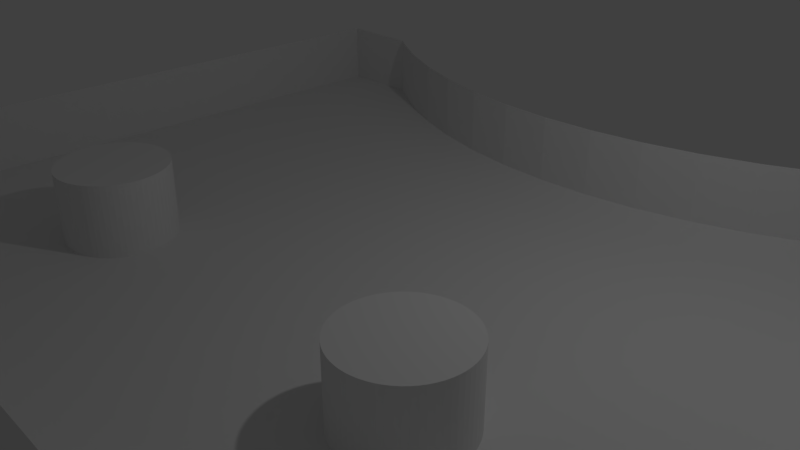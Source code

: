 # Source: Map.blend  (saved by Blender 2.79.0; exported with 4.5.12 LTS)
import bpy
from mathutils import Matrix  # noqa: F401  (used for matrix-valued properties, if any)

bpy.ops.wm.read_factory_settings(use_empty=True)
scene = bpy.context.scene
scene.name = 'Scene'

# ---- collections
col_collection_1 = bpy.data.collections.new('Collection 1'); scene.collection.children.link(col_collection_1)

# ---- world
world_world = bpy.data.worlds.new('World'); scene.world = world_world
world_world.color = (0.05088, 0.05088, 0.05088)
world_world.use_sun_shadow = False
world_world.sun_shadow_jitter_overblur = 0.0
world_world.cycles.sampling_method = 'MANUAL'

# ---- cameras
cam_camera = bpy.data.cameras.new('Camera')
cam_camera.clip_end = 100.0
cam_camera.lens = 35.0
cam_camera.sensor_width = 32.0
cam_camera.sensor_height = 18.0
cam_camera.ortho_scale = 7.314
cam_camera.dof.focus_distance = 0.0
cam_camera.dof.aperture_fstop = 128.0

# ---- lights
light_lamp = bpy.data.lights.new('Lamp', 'POINT')
light_lamp.transmission_factor = 0.0
light_lamp.cutoff_distance = 30.0
light_lamp.energy = 100.0
light_lamp.shadow_buffer_clip_start = 1.001
light_lamp.shadow_soft_size = 0.1
light_lamp.shadow_maximum_resolution = 0.006
light_lamp.use_absolute_resolution = True

# ---- meshes
me_cube = bpy.data.meshes.new('Cube')
me_cube.from_pydata([(-1.0, -1.0, -1.0), (-1.0, -1.0, 1.0), (-1.0, 1.0, -1.0), (-1.0, 1.0, 1.0), (1.0, -1.0, -1.0), (1.0, -1.0, 1.0), (1.0, 1.0, -1.0), (1.0, 1.0, 1.0), (0.7749, 1.0, -1.0), (-0.7749, 1.0, -1.0), (0.7408, 0.9696, -1.0), (0.6285, 0.8889, -1.0), (0.5102, 0.8218, -1.0), (0.387, 0.7689, -1.0), (0.2601, 0.7307, -1.0), (0.1307, 0.7077, -1.0), (1.073e-06, 0.7, -1.0), (-0.1307, 0.7077, -1.0), (-0.2601, 0.7307, -1.0), (-0.387, 0.7689, -1.0), (-0.5102, 0.8218, -1.0), (-0.6285, 0.8889, -1.0), (-0.7408, 0.9696, -1.0), (0.7749, 1.0, 1.0), (-0.7749, 1.0, 1.0), (0.7408, 0.9696, 1.0), (0.6285, 0.8889, 1.0), (0.5102, 0.8218, 1.0), (0.387, 0.7689, 1.0), (0.2601, 0.7307, 1.0), (0.1307, 0.7077, 1.0), (1.073e-06, 0.7, 1.0), (-0.1307, 0.7077, 1.0), (-0.2601, 0.7307, 1.0), (-0.387, 0.7689, 1.0), (-0.5102, 0.8218, 1.0), (-0.6285, 0.8889, 1.0), (-0.7408, 0.9696, 1.0), (0.4583, -0.25, -1.0), (0.4706, -0.2507, -1.0), (0.4827, -0.2529, -1.0), (0.4946, -0.2565, -1.0), (0.5062, -0.2614, -1.0), (0.5173, -0.2677, -1.0), (0.5278, -0.2753, -1.0), (0.5376, -0.284, -1.0), (0.5467, -0.2939, -1.0), (0.555, -0.3048, -1.0), (0.5623, -0.3167, -1.0), (0.5686, -0.3293, -1.0), (0.5738, -0.3426, -1.0), (0.578, -0.3565, -1.0), (0.5809, -0.3707, -1.0), (0.5827, -0.3853, -1.0), (0.5833, -0.4, -1.0), (0.5827, -0.4147, -1.0), (0.5809, -0.4293, -1.0), (0.578, -0.4435, -1.0), (0.5738, -0.4574, -1.0), (0.5686, -0.4707, -1.0), (0.5623, -0.4833, -1.0), (0.555, -0.4952, -1.0), (0.5467, -0.5061, -1.0), (0.5376, -0.516, -1.0), (0.5278, -0.5247, -1.0), (0.5173, -0.5323, -1.0), (0.5062, -0.5386, -1.0), (0.4946, -0.5435, -1.0), (0.4827, -0.5471, -1.0), (0.4706, -0.5493, -1.0), (0.4583, -0.55, -1.0), (0.4461, -0.5493, -1.0), (0.4339, -0.5471, -1.0), (0.422, -0.5435, -1.0), (0.4105, -0.5386, -1.0), (0.3994, -0.5323, -1.0), (0.3889, -0.5247, -1.0), (0.379, -0.516, -1.0), (0.3699, -0.5061, -1.0), (0.3617, -0.4952, -1.0), (0.3544, -0.4833, -1.0), (0.3481, -0.4707, -1.0), (0.3428, -0.4574, -1.0), (0.3387, -0.4435, -1.0), (0.3357, -0.4293, -1.0), (0.3339, -0.4147, -1.0), (0.3333, -0.4, -1.0), (0.3339, -0.3853, -1.0), (0.3357, -0.3707, -1.0), (0.3387, -0.3565, -1.0), (0.3428, -0.3426, -1.0), (0.3481, -0.3293, -1.0), (0.3544, -0.3167, -1.0), (0.3617, -0.3048, -1.0), (0.3699, -0.2939, -1.0), (0.379, -0.284, -1.0), (0.3889, -0.2753, -1.0), (0.3994, -0.2677, -1.0), (0.4105, -0.2614, -1.0), (0.422, -0.2565, -1.0), (0.4339, -0.2529, -1.0), (0.4461, -0.2507, -1.0), (-0.4583, -0.25, -1.0), (-0.4461, -0.2507, -1.0), (-0.4339, -0.2529, -1.0), (-0.422, -0.2565, -1.0), (-0.4105, -0.2614, -1.0), (-0.3994, -0.2677, -1.0), (-0.3889, -0.2753, -1.0), (-0.379, -0.284, -1.0), (-0.3699, -0.2939, -1.0), (-0.3617, -0.3048, -1.0), (-0.3544, -0.3167, -1.0), (-0.3481, -0.3293, -1.0), (-0.3428, -0.3426, -1.0), (-0.3387, -0.3565, -1.0), (-0.3357, -0.3707, -1.0), (-0.3339, -0.3853, -1.0), (-0.3333, -0.4, -1.0), (-0.3339, -0.4147, -1.0), (-0.3357, -0.4293, -1.0), (-0.3387, -0.4435, -1.0), (-0.3428, -0.4574, -1.0), (-0.3481, -0.4707, -1.0), (-0.3544, -0.4833, -1.0), (-0.3617, -0.4952, -1.0), (-0.3699, -0.5061, -1.0), (-0.379, -0.516, -1.0), (-0.3889, -0.5247, -1.0), (-0.3994, -0.5323, -1.0), (-0.4105, -0.5386, -1.0), (-0.422, -0.5435, -1.0), (-0.4339, -0.5471, -1.0), (-0.4461, -0.5493, -1.0), (-0.4583, -0.55, -1.0), (-0.4706, -0.5493, -1.0), (-0.4827, -0.5471, -1.0), (-0.4946, -0.5435, -1.0), (-0.5062, -0.5386, -1.0), (-0.5173, -0.5323, -1.0), (-0.5278, -0.5247, -1.0), (-0.5376, -0.516, -1.0), (-0.5467, -0.5061, -1.0), (-0.555, -0.4952, -1.0), (-0.5623, -0.4833, -1.0), (-0.5686, -0.4707, -1.0), (-0.5738, -0.4574, -1.0), (-0.578, -0.4435, -1.0), (-0.5809, -0.4293, -1.0), (-0.5827, -0.4147, -1.0), (-0.5833, -0.4, -1.0), (-0.5827, -0.3853, -1.0), (-0.5809, -0.3707, -1.0), (-0.578, -0.3565, -1.0), (-0.5738, -0.3426, -1.0), (-0.5686, -0.3293, -1.0), (-0.5623, -0.3167, -1.0), (-0.555, -0.3048, -1.0), (-0.5467, -0.2939, -1.0), (-0.5376, -0.284, -1.0), (-0.5278, -0.2753, -1.0), (-0.5173, -0.2677, -1.0), (-0.5062, -0.2614, -1.0), (-0.4946, -0.2565, -1.0), (-0.4827, -0.2529, -1.0), (-0.4706, -0.2507, -1.0), (-0.4583, -0.25, 1.0), (-0.4461, -0.2507, 1.0), (-0.4339, -0.2529, 1.0), (-0.422, -0.2565, 1.0), (-0.4105, -0.2614, 1.0), (-0.3994, -0.2677, 1.0), (-0.3889, -0.2753, 1.0), (-0.379, -0.284, 1.0), (-0.3699, -0.2939, 1.0), (-0.3617, -0.3048, 1.0), (-0.3544, -0.3167, 1.0), (-0.3481, -0.3293, 1.0), (-0.3428, -0.3426, 1.0), (-0.3387, -0.3565, 1.0), (-0.3357, -0.3707, 1.0), (-0.3339, -0.3853, 1.0), (-0.3333, -0.4, 1.0), (-0.3339, -0.4147, 1.0), (-0.3357, -0.4293, 1.0), (-0.3387, -0.4435, 1.0), (-0.3428, -0.4574, 1.0), (-0.3481, -0.4707, 1.0), (-0.3544, -0.4833, 1.0), (-0.3617, -0.4952, 1.0), (-0.3699, -0.5061, 1.0), (-0.379, -0.516, 1.0), (-0.3889, -0.5247, 1.0), (-0.3994, -0.5323, 1.0), (-0.4105, -0.5386, 1.0), (-0.422, -0.5435, 1.0), (-0.4339, -0.5471, 1.0), (-0.4461, -0.5493, 1.0), (-0.4583, -0.55, 1.0), (-0.4706, -0.5493, 1.0), (-0.4827, -0.5471, 1.0), (-0.4946, -0.5435, 1.0), (-0.5062, -0.5386, 1.0), (-0.5173, -0.5323, 1.0), (-0.5278, -0.5247, 1.0), (-0.5376, -0.516, 1.0), (-0.5467, -0.5061, 1.0), (-0.555, -0.4952, 1.0), (-0.5623, -0.4833, 1.0), (-0.5686, -0.4707, 1.0), (-0.5738, -0.4574, 1.0), (-0.578, -0.4435, 1.0), (-0.5809, -0.4293, 1.0), (-0.5827, -0.4147, 1.0), (-0.5833, -0.4, 1.0), (-0.5827, -0.3853, 1.0), (-0.5809, -0.3707, 1.0), (-0.578, -0.3565, 1.0), (-0.5738, -0.3426, 1.0), (-0.5686, -0.3293, 1.0), (-0.5623, -0.3167, 1.0), (-0.555, -0.3048, 1.0), (-0.5467, -0.2939, 1.0), (-0.5376, -0.284, 1.0), (-0.5278, -0.2753, 1.0), (-0.5173, -0.2677, 1.0), (-0.5062, -0.2614, 1.0), (-0.4946, -0.2565, 1.0), (-0.4827, -0.2529, 1.0), (-0.4706, -0.2507, 1.0), (0.4583, -0.25, 1.0), (0.4706, -0.2507, 1.0), (0.4827, -0.2529, 1.0), (0.4946, -0.2565, 1.0), (0.5062, -0.2614, 1.0), (0.5173, -0.2677, 1.0), (0.5278, -0.2753, 1.0), (0.5376, -0.284, 1.0), (0.5467, -0.2939, 1.0), (0.555, -0.3048, 1.0), (0.5623, -0.3167, 1.0), (0.5686, -0.3293, 1.0), (0.5738, -0.3426, 1.0), (0.578, -0.3565, 1.0), (0.5809, -0.3707, 1.0), (0.5827, -0.3853, 1.0), (0.5833, -0.4, 1.0), (0.5827, -0.4147, 1.0), (0.5809, -0.4293, 1.0), (0.578, -0.4435, 1.0), (0.5738, -0.4574, 1.0), (0.5686, -0.4707, 1.0), (0.5623, -0.4833, 1.0), (0.555, -0.4952, 1.0), (0.5467, -0.5061, 1.0), (0.5376, -0.516, 1.0), (0.5278, -0.5247, 1.0), (0.5173, -0.5323, 1.0), (0.5062, -0.5386, 1.0), (0.4946, -0.5435, 1.0), (0.4827, -0.5471, 1.0), (0.4706, -0.5493, 1.0), (0.4583, -0.55, 1.0), (0.4461, -0.5493, 1.0), (0.4339, -0.5471, 1.0), (0.422, -0.5435, 1.0), (0.4105, -0.5386, 1.0), (0.3994, -0.5323, 1.0), (0.3889, -0.5247, 1.0), (0.379, -0.516, 1.0), (0.3699, -0.5061, 1.0), (0.3617, -0.4952, 1.0), (0.3544, -0.4833, 1.0), (0.3481, -0.4707, 1.0), (0.3428, -0.4574, 1.0), (0.3387, -0.4435, 1.0), (0.3357, -0.4293, 1.0), (0.3339, -0.4147, 1.0), (0.3333, -0.4, 1.0), (0.3339, -0.3853, 1.0), (0.3357, -0.3707, 1.0), (0.3387, -0.3565, 1.0), (0.3428, -0.3426, 1.0), (0.3481, -0.3293, 1.0), (0.3544, -0.3167, 1.0), (0.3617, -0.3048, 1.0), (0.3699, -0.2939, 1.0), (0.379, -0.284, 1.0), (0.3889, -0.2753, 1.0), (0.3994, -0.2677, 1.0), (0.4105, -0.2614, 1.0), (0.422, -0.2565, 1.0), (0.4339, -0.2529, 1.0), (0.4461, -0.2507, 1.0)], [], [(0, 2, 3, 1), (6, 4, 5, 7), (4, 0, 1, 5), (2, 0, 150, 151, 152, 153, 154, 155, 156, 157, 158, 159, 160, 161, 162, 163, 164, 165, 102, 103, 104, 105, 106, 107, 108, 109, 110, 111, 112, 113, 114, 115, 116, 117, 118, 86, 87, 88, 89, 90, 91, 92, 93, 94, 95, 96, 97, 98, 99, 100, 101, 38, 39, 40, 41, 42, 43, 44, 45, 46, 47, 48, 49, 50, 51, 52, 53, 54, 4, 6, 8, 10, 11, 12, 13, 14, 15, 16, 17, 18, 19, 20, 21, 22, 9), (18, 17, 32, 33), (11, 10, 25, 26), (19, 18, 33, 34), (12, 11, 26, 27), (20, 19, 34, 35), (13, 12, 27, 28), (21, 20, 35, 36), (14, 13, 28, 29), (22, 21, 36, 37), (15, 14, 29, 30), (9, 22, 37, 24), (16, 15, 30, 31), (17, 16, 31, 32), (10, 8, 23, 25), (2, 9, 24, 3), (7, 23, 8, 6), (4, 54, 55, 56, 57, 58, 59, 60, 61, 62, 63, 64, 65, 66, 67, 68, 69, 70, 71, 72, 73, 74, 75, 76, 77, 78, 79, 80, 81, 82, 83, 84, 85, 86, 0), (121, 120, 184, 185), (86, 118, 119, 120, 121, 122, 123, 124, 125, 126, 127, 128, 129, 130, 131, 132, 133, 134, 135, 136, 137, 138, 139, 140, 141, 142, 143, 144, 145, 146, 147, 148, 149, 150, 0), (148, 147, 211, 212), (122, 121, 185, 186), (149, 148, 212, 213), (123, 122, 186, 187), (150, 149, 213, 214), (124, 123, 187, 188), (151, 150, 214, 215), (125, 124, 188, 189), (152, 151, 215, 216), (126, 125, 189, 190), (153, 152, 216, 217), (127, 126, 190, 191), (154, 153, 217, 218), (128, 127, 191, 192), (155, 154, 218, 219), (129, 128, 192, 193), (103, 102, 166, 167), (156, 155, 219, 220), (130, 129, 193, 194), (104, 103, 167, 168), (157, 156, 220, 221), (131, 130, 194, 195), (105, 104, 168, 169), (158, 157, 221, 222), (132, 131, 195, 196), (106, 105, 169, 170), (159, 158, 222, 223), (133, 132, 196, 197), (107, 106, 170, 171), (160, 159, 223, 224), (134, 133, 197, 198), (108, 107, 171, 172), (161, 160, 224, 225), (135, 134, 198, 199), (109, 108, 172, 173), (162, 161, 225, 226), (136, 135, 199, 200), (110, 109, 173, 174), (163, 162, 226, 227), (137, 136, 200, 201), (111, 110, 174, 175), (164, 163, 227, 228), (138, 137, 201, 202), (112, 111, 175, 176), (165, 164, 228, 229), (139, 138, 202, 203), (113, 112, 176, 177), (102, 165, 229, 166), (140, 139, 203, 204), (114, 113, 177, 178), (141, 140, 204, 205), (115, 114, 178, 179), (142, 141, 205, 206), (116, 115, 179, 180), (143, 142, 206, 207), (117, 116, 180, 181), (144, 143, 207, 208), (118, 117, 181, 182), (145, 144, 208, 209), (119, 118, 182, 183), (146, 145, 209, 210), (120, 119, 183, 184), (147, 146, 210, 211), (97, 96, 288, 289), (71, 70, 262, 263), (45, 44, 236, 237), (98, 97, 289, 290), (72, 71, 263, 264), (46, 45, 237, 238), (99, 98, 290, 291), (73, 72, 264, 265), (47, 46, 238, 239), (100, 99, 291, 292), (74, 73, 265, 266), (48, 47, 239, 240), (101, 100, 292, 293), (75, 74, 266, 267), (49, 48, 240, 241), (38, 101, 293, 230), (76, 75, 267, 268), (50, 49, 241, 242), (77, 76, 268, 269), (51, 50, 242, 243), (78, 77, 269, 270), (52, 51, 243, 244), (79, 78, 270, 271), (53, 52, 244, 245), (80, 79, 271, 272), (54, 53, 245, 246), (81, 80, 272, 273), (55, 54, 246, 247), (82, 81, 273, 274), (56, 55, 247, 248), (83, 82, 274, 275), (57, 56, 248, 249), (84, 83, 275, 276), (58, 57, 249, 250), (85, 84, 276, 277), (59, 58, 250, 251), (86, 85, 277, 278), (60, 59, 251, 252), (87, 86, 278, 279), (61, 60, 252, 253), (88, 87, 279, 280), (62, 61, 253, 254), (89, 88, 280, 281), (63, 62, 254, 255), (90, 89, 281, 282), (64, 63, 255, 256), (91, 90, 282, 283), (65, 64, 256, 257), (39, 38, 230, 231), (92, 91, 283, 284), (66, 65, 257, 258), (40, 39, 231, 232), (93, 92, 284, 285), (67, 66, 258, 259), (41, 40, 232, 233), (94, 93, 285, 286), (68, 67, 259, 260), (42, 41, 233, 234), (95, 94, 286, 287), (69, 68, 260, 261), (43, 42, 234, 235), (96, 95, 287, 288), (70, 69, 261, 262), (44, 43, 235, 236), (230, 293, 292, 291, 290, 289, 288, 287, 286, 285, 284, 283, 282, 281, 280, 279, 278, 277, 276, 275, 274, 273, 272, 271, 270, 269, 268, 267, 266, 265, 264, 263, 262, 261, 260, 259, 258, 257, 256, 255, 254, 253, 252, 251, 250, 249, 248, 247, 246, 245, 244, 243, 242, 241, 240, 239, 238, 237, 236, 235, 234, 233, 232, 231), (166, 229, 228, 227, 226, 225, 224, 223, 222, 221, 220, 219, 218, 217, 216, 215, 214, 213, 212, 211, 210, 209, 208, 207, 206, 205, 204, 203, 202, 201, 200, 199, 198, 197, 196, 195, 194, 193, 192, 191, 190, 189, 188, 187, 186, 185, 184, 183, 182, 181, 180, 179, 178, 177, 176, 175, 174, 173, 172, 171, 170, 169, 168, 167)])
me_cube.use_remesh_preserve_volume = False
me_cube.use_remesh_preserve_attributes = False
me_cube.use_mirror_vertex_groups = False
me_cube.update()

# ---- objects
ob_cube = bpy.data.objects.new('Cube', me_cube)
ob_lamp = bpy.data.objects.new('Lamp', light_lamp)
ob_camera = bpy.data.objects.new('Camera', cam_camera)

# ---- transforms, parenting, visibility, modifiers, constraints
ob_cube.location = (0.0, 0.0, 0.5)
ob_cube.scale = (6.0, 5.0, 0.5)
ob_cube.lineart.crease_threshold = 0.0
ob_lamp.location = (4.076, 1.005, 5.904)
ob_lamp.rotation_euler = (0.6503, 0.05522, 1.866)
ob_lamp.lock_rotations_4d = False
ob_lamp.empty_display_type = 'ARROWS'
ob_lamp.color = (0.0, 0.0, 0.0, 0.0)
ob_lamp.lineart.crease_threshold = 0.0
ob_camera.location = (7.481, -6.508, 5.344)
ob_camera.rotation_euler = (1.109, 0.0, 0.8149)
ob_camera.lock_rotations_4d = False
ob_camera.empty_display_type = 'ARROWS'
ob_camera.color = (0.0, 0.0, 0.0, 0.0)
ob_camera.display_type = 'WIRE'
ob_camera.lineart.crease_threshold = 0.0

# ---- collection membership
col_collection_1.objects.link(ob_cube)
col_collection_1.objects.link(ob_lamp)
col_collection_1.objects.link(ob_camera)

# ---- scene / render settings (as saved in the file)
scene.camera = ob_camera
scene.frame_start = 1; scene.frame_end = 250; scene.frame_set(1)
scene.render.engine = 'BLENDER_EEVEE_NEXT'
scene.render.resolution_percentage = 50
scene.render.dither_intensity = 0.0
scene.cycles.use_denoising = False
scene.cycles.samples = 128
scene.cycles.sampling_pattern = 'TABULATED_SOBOL'
scene.cycles.use_adaptive_sampling = False
scene.cycles.use_light_tree = False
scene.cycles.blur_glossy = 0.0
scene.cycles.sample_clamp_indirect = 0.0
scene.view_settings.view_transform = 'Standard'
bpy.context.view_layer.update()
